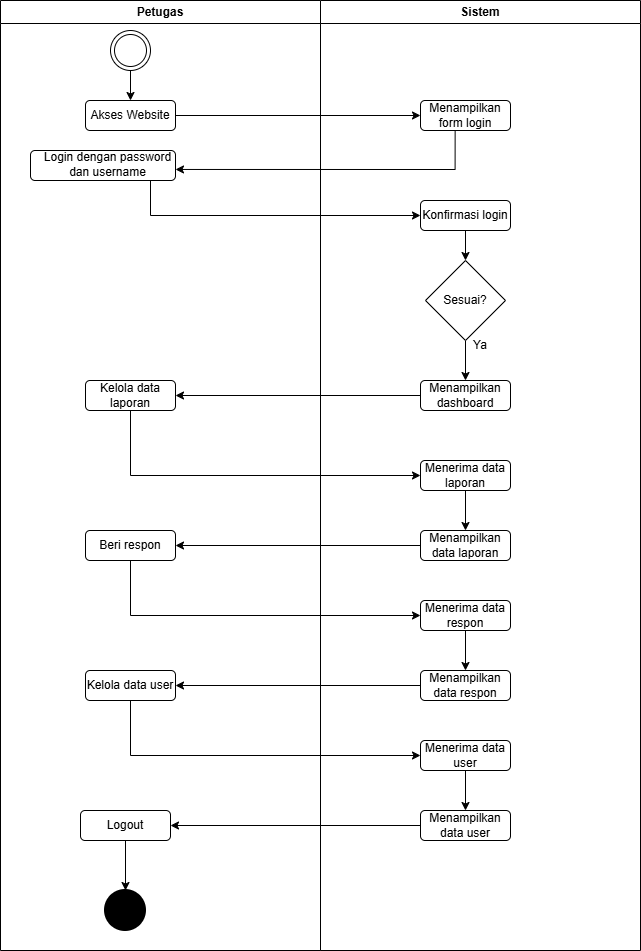

The diagram above was exported from draw.io. Its source (the exported page's mxGraphModel, read from the mxfile embedded in the PNG):
<mxGraphModel dx="911" dy="540" grid="1" gridSize="10" guides="1" tooltips="1" connect="1" arrows="1" fold="1" page="1" pageScale="1" pageWidth="827" pageHeight="1169" math="0" shadow="0">
  <root>
    <mxCell id="0" />
    <mxCell id="1" parent="0" />
    <mxCell id="psIskDRfEH14ISusLZ06-11" parent="1" style="swimlane;whiteSpace=wrap;html=1;" value="Petugas" vertex="1">
      <mxGeometry height="950" width="320" x="720" y="70" as="geometry" />
    </mxCell>
    <mxCell id="psIskDRfEH14ISusLZ06-15" edge="1" parent="psIskDRfEH14ISusLZ06-11" source="psIskDRfEH14ISusLZ06-14" style="edgeStyle=orthogonalEdgeStyle;rounded=0;orthogonalLoop=1;jettySize=auto;html=1;">
      <mxGeometry relative="1" as="geometry">
        <mxPoint x="130" y="100" as="targetPoint" />
      </mxGeometry>
    </mxCell>
    <mxCell id="psIskDRfEH14ISusLZ06-14" parent="psIskDRfEH14ISusLZ06-11" style="ellipse;shape=doubleEllipse;whiteSpace=wrap;html=1;aspect=fixed;" value="" vertex="1">
      <mxGeometry height="40" width="40" x="110" y="30" as="geometry" />
    </mxCell>
    <mxCell id="psIskDRfEH14ISusLZ06-16" parent="psIskDRfEH14ISusLZ06-11" style="rounded=1;whiteSpace=wrap;html=1;" value="Akses Website" vertex="1">
      <mxGeometry height="30" width="90" x="85" y="100" as="geometry" />
    </mxCell>
    <mxCell id="psIskDRfEH14ISusLZ06-22" parent="psIskDRfEH14ISusLZ06-11" style="rounded=1;whiteSpace=wrap;html=1;" value="" vertex="1">
      <mxGeometry height="30" width="145" x="30" y="150" as="geometry" />
    </mxCell>
    <mxCell id="Sg9vhj7bHCtAPanHGpcd-19" edge="1" parent="psIskDRfEH14ISusLZ06-11" style="edgeStyle=orthogonalEdgeStyle;rounded=0;orthogonalLoop=1;jettySize=auto;html=1;entryX=0.5;entryY=0;entryDx=0;entryDy=0;" target="Sg9vhj7bHCtAPanHGpcd-18">
      <mxGeometry relative="1" as="geometry">
        <mxPoint x="130" y="500" as="sourcePoint" />
      </mxGeometry>
    </mxCell>
    <mxCell id="psIskDRfEH14ISusLZ06-21" edge="1" parent="psIskDRfEH14ISusLZ06-11" style="edgeStyle=orthogonalEdgeStyle;rounded=0;orthogonalLoop=1;jettySize=auto;html=1;entryX=1.004;entryY=0.632;entryDx=0;entryDy=0;entryPerimeter=0;">
      <mxGeometry relative="1" as="geometry">
        <Array as="points">
          <mxPoint x="454.6400000000001" y="169" />
        </Array>
        <mxPoint x="454.6400000000001" y="130" as="sourcePoint" />
        <mxPoint x="175.0000000000001" y="168.96000000000004" as="targetPoint" />
      </mxGeometry>
    </mxCell>
    <mxCell id="Sg9vhj7bHCtAPanHGpcd-38" parent="psIskDRfEH14ISusLZ06-11" style="text;html=1;whiteSpace=wrap;strokeColor=none;fillColor=none;align=center;verticalAlign=middle;rounded=0;" value="Login dengan password dan username" vertex="1">
      <mxGeometry height="27.5" width="135" x="40" y="150" as="geometry" />
    </mxCell>
    <mxCell id="Sg9vhj7bHCtAPanHGpcd-47" parent="psIskDRfEH14ISusLZ06-11" style="rounded=1;whiteSpace=wrap;html=1;" value="Kelola data laporan" vertex="1">
      <mxGeometry height="30" width="90" x="85" y="380" as="geometry" />
    </mxCell>
    <mxCell id="Sg9vhj7bHCtAPanHGpcd-53" parent="psIskDRfEH14ISusLZ06-11" style="rounded=1;whiteSpace=wrap;html=1;" value="Beri respon" vertex="1">
      <mxGeometry height="30" width="90" x="85" y="530" as="geometry" />
    </mxCell>
    <mxCell id="Sg9vhj7bHCtAPanHGpcd-59" parent="psIskDRfEH14ISusLZ06-11" style="rounded=1;whiteSpace=wrap;html=1;" value="Kelola data user" vertex="1">
      <mxGeometry height="30" width="90" x="85" y="670" as="geometry" />
    </mxCell>
    <mxCell id="Sg9vhj7bHCtAPanHGpcd-69" edge="1" parent="psIskDRfEH14ISusLZ06-11" source="Sg9vhj7bHCtAPanHGpcd-66" style="edgeStyle=orthogonalEdgeStyle;rounded=0;orthogonalLoop=1;jettySize=auto;html=1;entryX=0.5;entryY=0;entryDx=0;entryDy=0;" target="Sg9vhj7bHCtAPanHGpcd-68">
      <mxGeometry relative="1" as="geometry" />
    </mxCell>
    <mxCell id="Sg9vhj7bHCtAPanHGpcd-66" parent="psIskDRfEH14ISusLZ06-11" style="rounded=1;whiteSpace=wrap;html=1;" value="Logout" vertex="1">
      <mxGeometry height="30" width="90" x="80" y="810" as="geometry" />
    </mxCell>
    <mxCell id="Sg9vhj7bHCtAPanHGpcd-68" parent="psIskDRfEH14ISusLZ06-11" style="shape=ellipse;html=1;fillColor=strokeColor;strokeWidth=2;verticalLabelPosition=bottom;verticalAlignment=top;perimeter=ellipsePerimeter;" value="" vertex="1">
      <mxGeometry height="40" width="40" x="105" y="890" as="geometry" />
    </mxCell>
    <mxCell id="psIskDRfEH14ISusLZ06-13" parent="1" style="swimlane;whiteSpace=wrap;html=1;" value="Sistem" vertex="1">
      <mxGeometry height="950" width="320" x="1040" y="70" as="geometry" />
    </mxCell>
    <mxCell id="psIskDRfEH14ISusLZ06-18" parent="psIskDRfEH14ISusLZ06-13" style="rounded=1;whiteSpace=wrap;html=1;" value="Menampilkan form login" vertex="1">
      <mxGeometry height="30" width="90" x="100" y="100" as="geometry" />
    </mxCell>
    <mxCell id="Sg9vhj7bHCtAPanHGpcd-4" edge="1" parent="psIskDRfEH14ISusLZ06-13" source="psIskDRfEH14ISusLZ06-24" style="edgeStyle=orthogonalEdgeStyle;rounded=0;orthogonalLoop=1;jettySize=auto;html=1;entryX=0.5;entryY=0;entryDx=0;entryDy=0;">
      <mxGeometry relative="1" as="geometry">
        <mxPoint x="145" y="260" as="targetPoint" />
      </mxGeometry>
    </mxCell>
    <mxCell id="psIskDRfEH14ISusLZ06-24" parent="psIskDRfEH14ISusLZ06-13" style="rounded=1;whiteSpace=wrap;html=1;" value="Konfirmasi login" vertex="1">
      <mxGeometry height="30" width="90" x="100" y="200" as="geometry" />
    </mxCell>
    <mxCell id="Sg9vhj7bHCtAPanHGpcd-46" edge="1" parent="psIskDRfEH14ISusLZ06-13" source="Sg9vhj7bHCtAPanHGpcd-8" style="edgeStyle=orthogonalEdgeStyle;rounded=0;orthogonalLoop=1;jettySize=auto;html=1;entryX=0.5;entryY=0;entryDx=0;entryDy=0;" target="Sg9vhj7bHCtAPanHGpcd-45">
      <mxGeometry relative="1" as="geometry" />
    </mxCell>
    <mxCell id="Sg9vhj7bHCtAPanHGpcd-8" parent="psIskDRfEH14ISusLZ06-13" style="rhombus;whiteSpace=wrap;html=1;" value="Sesuai?" vertex="1">
      <mxGeometry height="80" width="80" x="105" y="260" as="geometry" />
    </mxCell>
    <mxCell id="Sg9vhj7bHCtAPanHGpcd-24" edge="1" parent="psIskDRfEH14ISusLZ06-13" style="edgeStyle=orthogonalEdgeStyle;rounded=0;orthogonalLoop=1;jettySize=auto;html=1;entryX=0.5;entryY=0;entryDx=0;entryDy=0;" target="Sg9vhj7bHCtAPanHGpcd-23">
      <mxGeometry relative="1" as="geometry">
        <mxPoint x="145" y="560" as="sourcePoint" />
      </mxGeometry>
    </mxCell>
    <mxCell id="Sg9vhj7bHCtAPanHGpcd-44" parent="psIskDRfEH14ISusLZ06-13" style="text;html=1;whiteSpace=wrap;strokeColor=none;fillColor=none;align=center;verticalAlign=middle;rounded=0;" value="Ya" vertex="1">
      <mxGeometry height="30" width="40" x="140" y="330" as="geometry" />
    </mxCell>
    <mxCell id="Sg9vhj7bHCtAPanHGpcd-45" parent="psIskDRfEH14ISusLZ06-13" style="rounded=1;whiteSpace=wrap;html=1;" value="Menampilkan dashboard" vertex="1">
      <mxGeometry height="30" width="90" x="100" y="380" as="geometry" />
    </mxCell>
    <mxCell id="Sg9vhj7bHCtAPanHGpcd-52" edge="1" parent="psIskDRfEH14ISusLZ06-13" source="Sg9vhj7bHCtAPanHGpcd-49" style="edgeStyle=orthogonalEdgeStyle;rounded=0;orthogonalLoop=1;jettySize=auto;html=1;entryX=0.5;entryY=0;entryDx=0;entryDy=0;" target="Sg9vhj7bHCtAPanHGpcd-51">
      <mxGeometry relative="1" as="geometry" />
    </mxCell>
    <mxCell id="Sg9vhj7bHCtAPanHGpcd-49" parent="psIskDRfEH14ISusLZ06-13" style="rounded=1;whiteSpace=wrap;html=1;" value="Menerima data laporan" vertex="1">
      <mxGeometry height="30" width="90" x="100" y="460" as="geometry" />
    </mxCell>
    <mxCell id="Sg9vhj7bHCtAPanHGpcd-51" parent="psIskDRfEH14ISusLZ06-13" style="rounded=1;whiteSpace=wrap;html=1;" value="Menampilkan data laporan" vertex="1">
      <mxGeometry height="30" width="90" x="100" y="530" as="geometry" />
    </mxCell>
    <mxCell id="Sg9vhj7bHCtAPanHGpcd-58" edge="1" parent="psIskDRfEH14ISusLZ06-13" source="Sg9vhj7bHCtAPanHGpcd-55" style="edgeStyle=orthogonalEdgeStyle;rounded=0;orthogonalLoop=1;jettySize=auto;html=1;entryX=0.5;entryY=0;entryDx=0;entryDy=0;" target="Sg9vhj7bHCtAPanHGpcd-57">
      <mxGeometry relative="1" as="geometry" />
    </mxCell>
    <mxCell id="Sg9vhj7bHCtAPanHGpcd-55" parent="psIskDRfEH14ISusLZ06-13" style="rounded=1;whiteSpace=wrap;html=1;" value="Menerima data respon" vertex="1">
      <mxGeometry height="30" width="90" x="100" y="600" as="geometry" />
    </mxCell>
    <mxCell id="Sg9vhj7bHCtAPanHGpcd-57" parent="psIskDRfEH14ISusLZ06-13" style="rounded=1;whiteSpace=wrap;html=1;" value="Menampilkan data respon" vertex="1">
      <mxGeometry height="30" width="90" x="100" y="670" as="geometry" />
    </mxCell>
    <mxCell id="Sg9vhj7bHCtAPanHGpcd-65" edge="1" parent="psIskDRfEH14ISusLZ06-13" source="Sg9vhj7bHCtAPanHGpcd-62" style="edgeStyle=orthogonalEdgeStyle;rounded=0;orthogonalLoop=1;jettySize=auto;html=1;entryX=0.5;entryY=0;entryDx=0;entryDy=0;" target="Sg9vhj7bHCtAPanHGpcd-64">
      <mxGeometry relative="1" as="geometry" />
    </mxCell>
    <mxCell id="Sg9vhj7bHCtAPanHGpcd-62" parent="psIskDRfEH14ISusLZ06-13" style="rounded=1;whiteSpace=wrap;html=1;" value="Menerima data user" vertex="1">
      <mxGeometry height="30" width="90" x="100" y="740" as="geometry" />
    </mxCell>
    <mxCell id="Sg9vhj7bHCtAPanHGpcd-64" parent="psIskDRfEH14ISusLZ06-13" style="rounded=1;whiteSpace=wrap;html=1;" value="Menampilkan data user" vertex="1">
      <mxGeometry height="30" width="90" x="100" y="810" as="geometry" />
    </mxCell>
    <mxCell id="Sg9vhj7bHCtAPanHGpcd-1" edge="1" parent="1" source="psIskDRfEH14ISusLZ06-22" style="edgeStyle=orthogonalEdgeStyle;rounded=0;orthogonalLoop=1;jettySize=auto;html=1;entryX=0;entryY=0.5;entryDx=0;entryDy=0;" target="psIskDRfEH14ISusLZ06-24">
      <mxGeometry relative="1" as="geometry">
        <Array as="points">
          <mxPoint x="870" y="285" />
        </Array>
      </mxGeometry>
    </mxCell>
    <mxCell id="psIskDRfEH14ISusLZ06-17" edge="1" parent="1" source="psIskDRfEH14ISusLZ06-16" style="edgeStyle=orthogonalEdgeStyle;rounded=0;orthogonalLoop=1;jettySize=auto;html=1;entryX=0;entryY=0.5;entryDx=0;entryDy=0;" target="psIskDRfEH14ISusLZ06-18">
      <mxGeometry relative="1" as="geometry">
        <mxPoint x="1090" y="185" as="targetPoint" />
      </mxGeometry>
    </mxCell>
    <mxCell id="Sg9vhj7bHCtAPanHGpcd-48" edge="1" parent="1" source="Sg9vhj7bHCtAPanHGpcd-45" style="edgeStyle=orthogonalEdgeStyle;rounded=0;orthogonalLoop=1;jettySize=auto;html=1;entryX=1;entryY=0.5;entryDx=0;entryDy=0;" target="Sg9vhj7bHCtAPanHGpcd-47">
      <mxGeometry relative="1" as="geometry" />
    </mxCell>
    <mxCell id="Sg9vhj7bHCtAPanHGpcd-50" edge="1" parent="1" source="Sg9vhj7bHCtAPanHGpcd-47" style="edgeStyle=orthogonalEdgeStyle;rounded=0;orthogonalLoop=1;jettySize=auto;html=1;entryX=0;entryY=0.5;entryDx=0;entryDy=0;" target="Sg9vhj7bHCtAPanHGpcd-49">
      <mxGeometry relative="1" as="geometry">
        <Array as="points">
          <mxPoint x="850" y="545" />
        </Array>
      </mxGeometry>
    </mxCell>
    <mxCell id="Sg9vhj7bHCtAPanHGpcd-54" edge="1" parent="1" source="Sg9vhj7bHCtAPanHGpcd-51" style="edgeStyle=orthogonalEdgeStyle;rounded=0;orthogonalLoop=1;jettySize=auto;html=1;entryX=1;entryY=0.5;entryDx=0;entryDy=0;" target="Sg9vhj7bHCtAPanHGpcd-53">
      <mxGeometry relative="1" as="geometry" />
    </mxCell>
    <mxCell id="Sg9vhj7bHCtAPanHGpcd-56" edge="1" parent="1" source="Sg9vhj7bHCtAPanHGpcd-53" style="edgeStyle=orthogonalEdgeStyle;rounded=0;orthogonalLoop=1;jettySize=auto;html=1;entryX=0;entryY=0.5;entryDx=0;entryDy=0;" target="Sg9vhj7bHCtAPanHGpcd-55">
      <mxGeometry relative="1" as="geometry">
        <Array as="points">
          <mxPoint x="850" y="685" />
        </Array>
      </mxGeometry>
    </mxCell>
    <mxCell id="Sg9vhj7bHCtAPanHGpcd-61" edge="1" parent="1" source="Sg9vhj7bHCtAPanHGpcd-57" style="edgeStyle=orthogonalEdgeStyle;rounded=0;orthogonalLoop=1;jettySize=auto;html=1;entryX=1;entryY=0.5;entryDx=0;entryDy=0;" target="Sg9vhj7bHCtAPanHGpcd-59">
      <mxGeometry relative="1" as="geometry">
        <mxPoint x="910" y="755" as="targetPoint" />
      </mxGeometry>
    </mxCell>
    <mxCell id="Sg9vhj7bHCtAPanHGpcd-63" edge="1" parent="1" source="Sg9vhj7bHCtAPanHGpcd-59" style="edgeStyle=orthogonalEdgeStyle;rounded=0;orthogonalLoop=1;jettySize=auto;html=1;entryX=0;entryY=0.5;entryDx=0;entryDy=0;" target="Sg9vhj7bHCtAPanHGpcd-62">
      <mxGeometry relative="1" as="geometry">
        <Array as="points">
          <mxPoint x="850" y="825" />
        </Array>
      </mxGeometry>
    </mxCell>
    <mxCell id="Sg9vhj7bHCtAPanHGpcd-67" edge="1" parent="1" source="Sg9vhj7bHCtAPanHGpcd-64" style="edgeStyle=orthogonalEdgeStyle;rounded=0;orthogonalLoop=1;jettySize=auto;html=1;" target="Sg9vhj7bHCtAPanHGpcd-66">
      <mxGeometry relative="1" as="geometry">
        <mxPoint x="900" y="895" as="targetPoint" />
      </mxGeometry>
    </mxCell>
  </root>
</mxGraphModel>